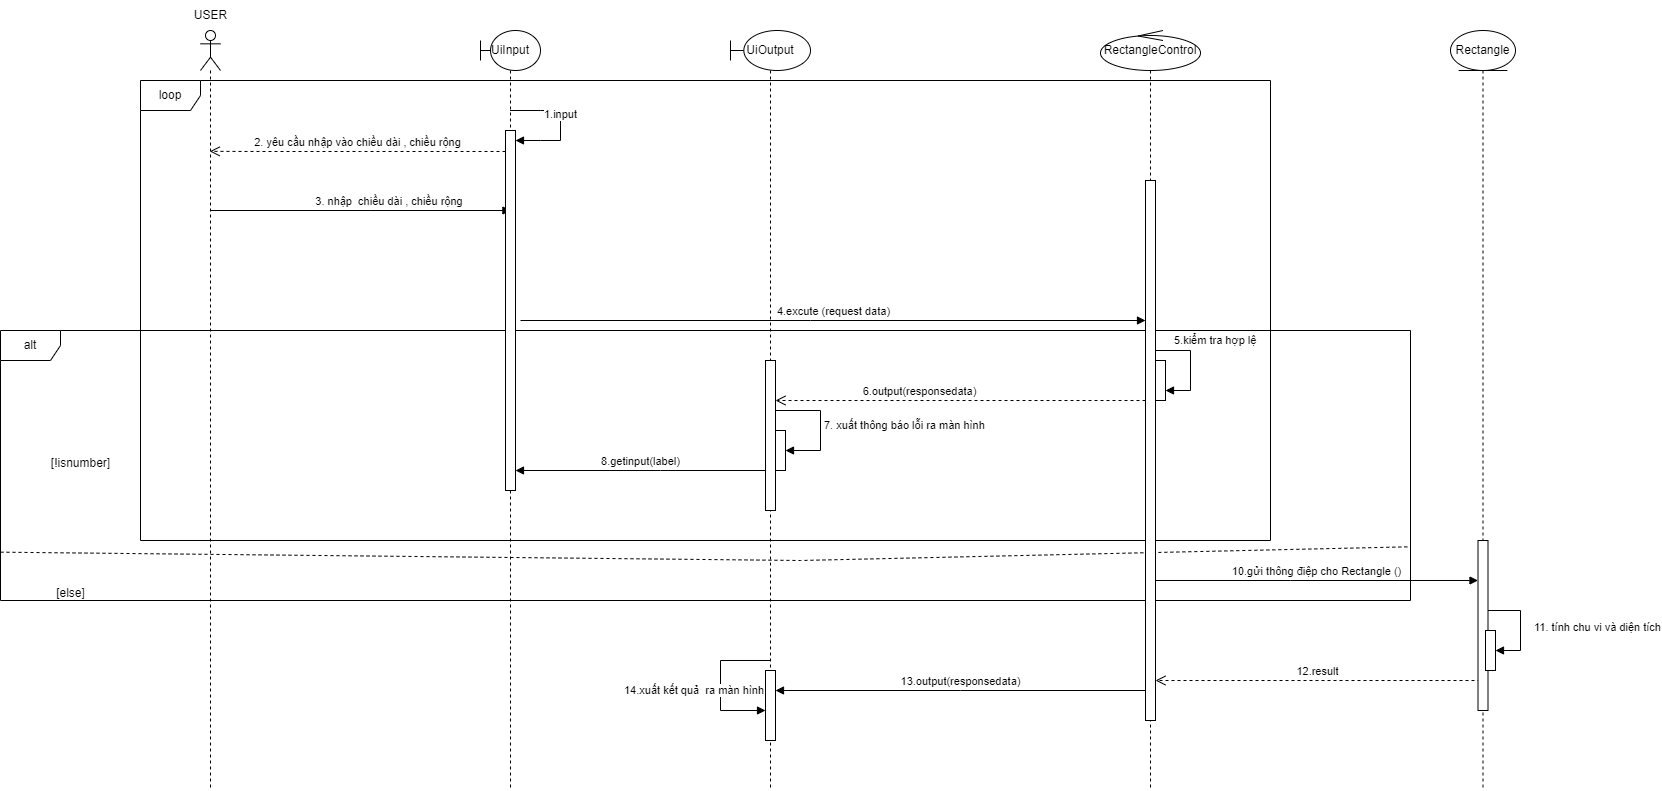

The diagram above was exported from draw.io. Its source (the exported page's mxGraphModel, read from the mxfile embedded in the PNG):
<mxGraphModel dx="1970" dy="1886" grid="1" gridSize="10" guides="1" tooltips="1" connect="1" arrows="1" fold="1" page="1" pageScale="1" pageWidth="827" pageHeight="1169" math="0" shadow="0">
  <root>
    <mxCell id="0" />
    <mxCell id="1" parent="0" />
    <mxCell id="BvnUAUZpLB2KSckq33us-1" value="" style="shape=umlLifeline;perimeter=lifelinePerimeter;whiteSpace=wrap;html=1;container=1;dropTarget=0;collapsible=0;recursiveResize=0;outlineConnect=0;portConstraint=eastwest;newEdgeStyle={&quot;curved&quot;:0,&quot;rounded&quot;:0};participant=umlActor;" parent="1" vertex="1">
      <mxGeometry x="110" width="20" height="760" as="geometry" />
    </mxCell>
    <mxCell id="BvnUAUZpLB2KSckq33us-2" value="2. yêu cầu nhập vào chiều dài , chiều rộng" style="html=1;verticalAlign=bottom;endArrow=open;dashed=1;endSize=8;curved=0;rounded=0;entryX=0.463;entryY=0.159;entryDx=0;entryDy=0;entryPerimeter=0;" parent="1" source="BvnUAUZpLB2KSckq33us-20" target="BvnUAUZpLB2KSckq33us-1" edge="1">
      <mxGeometry relative="1" as="geometry">
        <mxPoint x="360" y="130" as="sourcePoint" />
        <mxPoint x="120" y="120" as="targetPoint" />
        <Array as="points">
          <mxPoint x="270" y="121" />
          <mxPoint x="170" y="121" />
        </Array>
      </mxGeometry>
    </mxCell>
    <mxCell id="BvnUAUZpLB2KSckq33us-3" value="&lt;div style=&quot;text-align: left;&quot;&gt;3. nhập&amp;nbsp; chiều dài , chiều rộng&amp;nbsp;&lt;/div&gt;" style="html=1;verticalAlign=bottom;endArrow=block;curved=0;rounded=0;" parent="1" edge="1">
      <mxGeometry x="0.1984" width="80" relative="1" as="geometry">
        <mxPoint x="120.00090909090946" y="180.00000000000023" as="sourcePoint" />
        <mxPoint x="420.41" y="180.00000000000023" as="targetPoint" />
        <Array as="points">
          <mxPoint x="280.41" y="180" />
        </Array>
        <mxPoint as="offset" />
      </mxGeometry>
    </mxCell>
    <mxCell id="BvnUAUZpLB2KSckq33us-4" value="loop" style="shape=umlFrame;whiteSpace=wrap;html=1;pointerEvents=0;" parent="1" vertex="1">
      <mxGeometry x="50" y="50" width="1130" height="460" as="geometry" />
    </mxCell>
    <mxCell id="BvnUAUZpLB2KSckq33us-5" value="4.excute (request data)" style="html=1;verticalAlign=bottom;endArrow=block;curved=0;rounded=0;" parent="1" target="BvnUAUZpLB2KSckq33us-29" edge="1">
      <mxGeometry width="80" relative="1" as="geometry">
        <mxPoint x="430" y="290" as="sourcePoint" />
        <mxPoint x="1020" y="290" as="targetPoint" />
        <Array as="points">
          <mxPoint x="720" y="290" />
        </Array>
      </mxGeometry>
    </mxCell>
    <mxCell id="BvnUAUZpLB2KSckq33us-6" value="alt" style="shape=umlFrame;whiteSpace=wrap;html=1;pointerEvents=0;" parent="1" vertex="1">
      <mxGeometry x="-90" y="300" width="1410" height="270" as="geometry" />
    </mxCell>
    <mxCell id="BvnUAUZpLB2KSckq33us-7" value="6.output(responsedata)" style="html=1;verticalAlign=bottom;endArrow=open;dashed=1;endSize=8;curved=0;rounded=0;" parent="1" source="BvnUAUZpLB2KSckq33us-29" target="BvnUAUZpLB2KSckq33us-25" edge="1">
      <mxGeometry x="0.2239" relative="1" as="geometry">
        <mxPoint x="1035" y="370" as="sourcePoint" />
        <mxPoint x="700" y="370" as="targetPoint" />
        <Array as="points">
          <mxPoint x="870" y="370" />
        </Array>
        <mxPoint as="offset" />
      </mxGeometry>
    </mxCell>
    <mxCell id="BvnUAUZpLB2KSckq33us-8" value="8.getinput(label)" style="html=1;verticalAlign=bottom;endArrow=block;curved=0;rounded=0;" parent="1" source="BvnUAUZpLB2KSckq33us-25" target="BvnUAUZpLB2KSckq33us-20" edge="1">
      <mxGeometry width="80" relative="1" as="geometry">
        <mxPoint x="650" y="440" as="sourcePoint" />
        <mxPoint x="440" y="450" as="targetPoint" />
        <Array as="points">
          <mxPoint x="570" y="440" />
        </Array>
      </mxGeometry>
    </mxCell>
    <mxCell id="BvnUAUZpLB2KSckq33us-9" value="[!isnumber]" style="text;html=1;align=center;verticalAlign=middle;resizable=0;points=[];autosize=1;strokeColor=none;fillColor=none;" parent="1" vertex="1">
      <mxGeometry x="-50" y="418" width="80" height="30" as="geometry" />
    </mxCell>
    <mxCell id="BvnUAUZpLB2KSckq33us-10" value="" style="endArrow=none;dashed=1;html=1;rounded=0;entryX=1;entryY=0.801;entryDx=0;entryDy=0;entryPerimeter=0;exitX=0;exitY=0.821;exitDx=0;exitDy=0;exitPerimeter=0;" parent="1" source="BvnUAUZpLB2KSckq33us-6" target="BvnUAUZpLB2KSckq33us-6" edge="1">
      <mxGeometry width="50" height="50" relative="1" as="geometry">
        <mxPoint x="-70" y="530" as="sourcePoint" />
        <mxPoint x="70" y="620" as="targetPoint" />
        <Array as="points">
          <mxPoint x="710" y="530" />
        </Array>
      </mxGeometry>
    </mxCell>
    <mxCell id="BvnUAUZpLB2KSckq33us-11" value="[else]" style="text;html=1;align=center;verticalAlign=middle;resizable=0;points=[];autosize=1;strokeColor=none;fillColor=none;" parent="1" vertex="1">
      <mxGeometry x="-45" y="548" width="50" height="30" as="geometry" />
    </mxCell>
    <mxCell id="BvnUAUZpLB2KSckq33us-12" value="10.gửi thông điệp cho Rectangle ()" style="html=1;verticalAlign=bottom;endArrow=block;curved=0;rounded=0;" parent="1" source="BvnUAUZpLB2KSckq33us-29" target="BvnUAUZpLB2KSckq33us-33" edge="1">
      <mxGeometry width="80" relative="1" as="geometry">
        <mxPoint x="1070" y="550" as="sourcePoint" />
        <mxPoint x="1360" y="550" as="targetPoint" />
        <Array as="points">
          <mxPoint x="1200" y="550" />
        </Array>
        <mxPoint as="offset" />
      </mxGeometry>
    </mxCell>
    <mxCell id="BvnUAUZpLB2KSckq33us-13" value="12.result" style="html=1;verticalAlign=bottom;endArrow=open;dashed=1;endSize=8;curved=0;rounded=0;" parent="1" target="BvnUAUZpLB2KSckq33us-29" edge="1">
      <mxGeometry relative="1" as="geometry">
        <mxPoint x="1390" y="650" as="sourcePoint" />
        <mxPoint x="1080" y="650" as="targetPoint" />
        <Array as="points">
          <mxPoint x="1205" y="650" />
        </Array>
      </mxGeometry>
    </mxCell>
    <mxCell id="BvnUAUZpLB2KSckq33us-14" value="13.output(responsedata)" style="html=1;verticalAlign=bottom;endArrow=block;curved=0;rounded=0;" parent="1" source="BvnUAUZpLB2KSckq33us-29" target="0IxXvIs_YfF19UMCE9Ab-7" edge="1">
      <mxGeometry width="80" relative="1" as="geometry">
        <mxPoint x="1010" y="660" as="sourcePoint" />
        <mxPoint x="700" y="660" as="targetPoint" />
        <Array as="points">
          <mxPoint x="870" y="660" />
        </Array>
      </mxGeometry>
    </mxCell>
    <mxCell id="BvnUAUZpLB2KSckq33us-15" value="USER" style="text;html=1;align=center;verticalAlign=middle;resizable=0;points=[];autosize=1;strokeColor=none;fillColor=none;" parent="1" vertex="1">
      <mxGeometry x="90" y="-30" width="60" height="30" as="geometry" />
    </mxCell>
    <mxCell id="BvnUAUZpLB2KSckq33us-32" value="Rectangle" style="shape=umlLifeline;perimeter=lifelinePerimeter;whiteSpace=wrap;html=1;container=1;dropTarget=0;collapsible=0;recursiveResize=0;outlineConnect=0;portConstraint=eastwest;newEdgeStyle={&quot;curved&quot;:0,&quot;rounded&quot;:0};participant=umlEntity;" parent="1" vertex="1">
      <mxGeometry x="1360" width="65" height="760" as="geometry" />
    </mxCell>
    <mxCell id="BvnUAUZpLB2KSckq33us-33" value="" style="html=1;points=[[0,0,0,0,5],[0,1,0,0,-5],[1,0,0,0,5],[1,1,0,0,-5]];perimeter=orthogonalPerimeter;outlineConnect=0;targetShapes=umlLifeline;portConstraint=eastwest;newEdgeStyle={&quot;curved&quot;:0,&quot;rounded&quot;:0};" parent="BvnUAUZpLB2KSckq33us-32" vertex="1">
      <mxGeometry x="27.5" y="510" width="10" height="170" as="geometry" />
    </mxCell>
    <mxCell id="0IxXvIs_YfF19UMCE9Ab-5" value="" style="html=1;points=[[0,0,0,0,5],[0,1,0,0,-5],[1,0,0,0,5],[1,1,0,0,-5]];perimeter=orthogonalPerimeter;outlineConnect=0;targetShapes=umlLifeline;portConstraint=eastwest;newEdgeStyle={&quot;curved&quot;:0,&quot;rounded&quot;:0};" parent="BvnUAUZpLB2KSckq33us-32" vertex="1">
      <mxGeometry x="35" y="600" width="10" height="40" as="geometry" />
    </mxCell>
    <mxCell id="0IxXvIs_YfF19UMCE9Ab-6" value="11. tính chu vi và diện tích" style="html=1;align=left;spacingLeft=2;endArrow=block;rounded=0;edgeStyle=orthogonalEdgeStyle;curved=0;rounded=0;" parent="BvnUAUZpLB2KSckq33us-32" source="BvnUAUZpLB2KSckq33us-33" target="0IxXvIs_YfF19UMCE9Ab-5" edge="1">
      <mxGeometry y="10" relative="1" as="geometry">
        <mxPoint x="40" y="580" as="sourcePoint" />
        <Array as="points">
          <mxPoint x="70" y="580" />
          <mxPoint x="70" y="620" />
        </Array>
        <mxPoint as="offset" />
      </mxGeometry>
    </mxCell>
    <mxCell id="cGaTnhVHo1_CB2_02X8P-1" value="UiInput" style="shape=umlLifeline;perimeter=lifelinePerimeter;whiteSpace=wrap;html=1;container=1;dropTarget=0;collapsible=0;recursiveResize=0;outlineConnect=0;portConstraint=eastwest;newEdgeStyle={&quot;curved&quot;:0,&quot;rounded&quot;:0};participant=umlBoundary;" parent="1" vertex="1">
      <mxGeometry x="390" width="60" height="760" as="geometry" />
    </mxCell>
    <mxCell id="BvnUAUZpLB2KSckq33us-20" value="" style="html=1;points=[[0,0,0,0,5],[0,1,0,0,-5],[1,0,0,0,5],[1,1,0,0,-5]];perimeter=orthogonalPerimeter;outlineConnect=0;targetShapes=umlLifeline;portConstraint=eastwest;newEdgeStyle={&quot;curved&quot;:0,&quot;rounded&quot;:0};" parent="cGaTnhVHo1_CB2_02X8P-1" vertex="1">
      <mxGeometry x="25" y="100" width="10" height="360" as="geometry" />
    </mxCell>
    <mxCell id="BvnUAUZpLB2KSckq33us-18" value="1.input" style="html=1;verticalAlign=bottom;endArrow=block;curved=0;rounded=0;" parent="cGaTnhVHo1_CB2_02X8P-1" source="cGaTnhVHo1_CB2_02X8P-1" target="BvnUAUZpLB2KSckq33us-20" edge="1">
      <mxGeometry width="80" relative="1" as="geometry">
        <mxPoint x="40" y="80" as="sourcePoint" />
        <mxPoint x="40" y="110" as="targetPoint" />
        <Array as="points">
          <mxPoint x="60" y="80" />
          <mxPoint x="80" y="80" />
          <mxPoint x="80" y="110" />
          <mxPoint x="60" y="110" />
        </Array>
      </mxGeometry>
    </mxCell>
    <mxCell id="cGaTnhVHo1_CB2_02X8P-2" value="UiOutput" style="shape=umlLifeline;perimeter=lifelinePerimeter;whiteSpace=wrap;html=1;container=1;dropTarget=0;collapsible=0;recursiveResize=0;outlineConnect=0;portConstraint=eastwest;newEdgeStyle={&quot;curved&quot;:0,&quot;rounded&quot;:0};participant=umlBoundary;" parent="1" vertex="1">
      <mxGeometry x="640" width="80" height="760" as="geometry" />
    </mxCell>
    <mxCell id="0IxXvIs_YfF19UMCE9Ab-7" value="" style="html=1;points=[[0,0,0,0,5],[0,1,0,0,-5],[1,0,0,0,5],[1,1,0,0,-5]];perimeter=orthogonalPerimeter;outlineConnect=0;targetShapes=umlLifeline;portConstraint=eastwest;newEdgeStyle={&quot;curved&quot;:0,&quot;rounded&quot;:0};" parent="cGaTnhVHo1_CB2_02X8P-2" vertex="1">
      <mxGeometry x="35" y="640" width="10" height="70" as="geometry" />
    </mxCell>
    <mxCell id="0IxXvIs_YfF19UMCE9Ab-8" value="14.xuất kết quả&amp;nbsp; ra màn hình" style="html=1;align=left;spacingLeft=2;endArrow=block;rounded=0;edgeStyle=orthogonalEdgeStyle;curved=0;rounded=0;" parent="cGaTnhVHo1_CB2_02X8P-2" source="cGaTnhVHo1_CB2_02X8P-2" target="0IxXvIs_YfF19UMCE9Ab-7" edge="1">
      <mxGeometry x="0.0939" y="-100" relative="1" as="geometry">
        <mxPoint x="20" y="630" as="sourcePoint" />
        <Array as="points">
          <mxPoint x="-10" y="630" />
          <mxPoint x="-10" y="680" />
        </Array>
        <mxPoint as="offset" />
      </mxGeometry>
    </mxCell>
    <mxCell id="BvnUAUZpLB2KSckq33us-25" value="" style="html=1;points=[[0,0,0,0,5],[0,1,0,0,-5],[1,0,0,0,5],[1,1,0,0,-5]];perimeter=orthogonalPerimeter;outlineConnect=0;targetShapes=umlLifeline;portConstraint=eastwest;newEdgeStyle={&quot;curved&quot;:0,&quot;rounded&quot;:0};" parent="cGaTnhVHo1_CB2_02X8P-2" vertex="1">
      <mxGeometry x="35" y="330" width="10" height="150" as="geometry" />
    </mxCell>
    <mxCell id="0IxXvIs_YfF19UMCE9Ab-3" value="" style="html=1;points=[[0,0,0,0,5],[0,1,0,0,-5],[1,0,0,0,5],[1,1,0,0,-5]];perimeter=orthogonalPerimeter;outlineConnect=0;targetShapes=umlLifeline;portConstraint=eastwest;newEdgeStyle={&quot;curved&quot;:0,&quot;rounded&quot;:0};" parent="cGaTnhVHo1_CB2_02X8P-2" vertex="1">
      <mxGeometry x="45" y="400" width="10" height="40" as="geometry" />
    </mxCell>
    <mxCell id="0IxXvIs_YfF19UMCE9Ab-4" value="7. xuất thông báo lỗi ra màn hình" style="html=1;align=left;spacingLeft=2;endArrow=block;rounded=0;edgeStyle=orthogonalEdgeStyle;curved=0;rounded=0;" parent="cGaTnhVHo1_CB2_02X8P-2" source="BvnUAUZpLB2KSckq33us-25" target="0IxXvIs_YfF19UMCE9Ab-3" edge="1">
      <mxGeometry relative="1" as="geometry">
        <mxPoint x="90" y="393" as="sourcePoint" />
        <Array as="points">
          <mxPoint x="90" y="380" />
          <mxPoint x="90" y="420" />
        </Array>
      </mxGeometry>
    </mxCell>
    <mxCell id="cGaTnhVHo1_CB2_02X8P-4" value="RectangleControl" style="shape=umlLifeline;perimeter=lifelinePerimeter;whiteSpace=wrap;html=1;container=1;dropTarget=0;collapsible=0;recursiveResize=0;outlineConnect=0;portConstraint=eastwest;newEdgeStyle={&quot;curved&quot;:0,&quot;rounded&quot;:0};participant=umlControl;" parent="1" vertex="1">
      <mxGeometry x="1010" width="100" height="760" as="geometry" />
    </mxCell>
    <mxCell id="BvnUAUZpLB2KSckq33us-29" value="" style="html=1;points=[[0,0,0,0,5],[0,1,0,0,-5],[1,0,0,0,5],[1,1,0,0,-5]];perimeter=orthogonalPerimeter;outlineConnect=0;targetShapes=umlLifeline;portConstraint=eastwest;newEdgeStyle={&quot;curved&quot;:0,&quot;rounded&quot;:0};" parent="cGaTnhVHo1_CB2_02X8P-4" vertex="1">
      <mxGeometry x="45" y="150" width="10" height="540" as="geometry" />
    </mxCell>
    <mxCell id="cGaTnhVHo1_CB2_02X8P-5" value="" style="html=1;points=[[0,0,0,0,5],[0,1,0,0,-5],[1,0,0,0,5],[1,1,0,0,-5]];perimeter=orthogonalPerimeter;outlineConnect=0;targetShapes=umlLifeline;portConstraint=eastwest;newEdgeStyle={&quot;curved&quot;:0,&quot;rounded&quot;:0};" parent="cGaTnhVHo1_CB2_02X8P-4" vertex="1">
      <mxGeometry x="55" y="330" width="10" height="40" as="geometry" />
    </mxCell>
    <mxCell id="cGaTnhVHo1_CB2_02X8P-6" value="5.kiểm tra hợp lệ" style="html=1;align=left;spacingLeft=2;endArrow=block;rounded=0;edgeStyle=orthogonalEdgeStyle;curved=0;rounded=0;" parent="cGaTnhVHo1_CB2_02X8P-4" source="BvnUAUZpLB2KSckq33us-29" target="cGaTnhVHo1_CB2_02X8P-5" edge="1">
      <mxGeometry x="-0.7" y="10" relative="1" as="geometry">
        <mxPoint x="60" y="280" as="sourcePoint" />
        <Array as="points">
          <mxPoint x="90" y="320" />
          <mxPoint x="90" y="360" />
        </Array>
        <mxPoint as="offset" />
      </mxGeometry>
    </mxCell>
  </root>
</mxGraphModel>